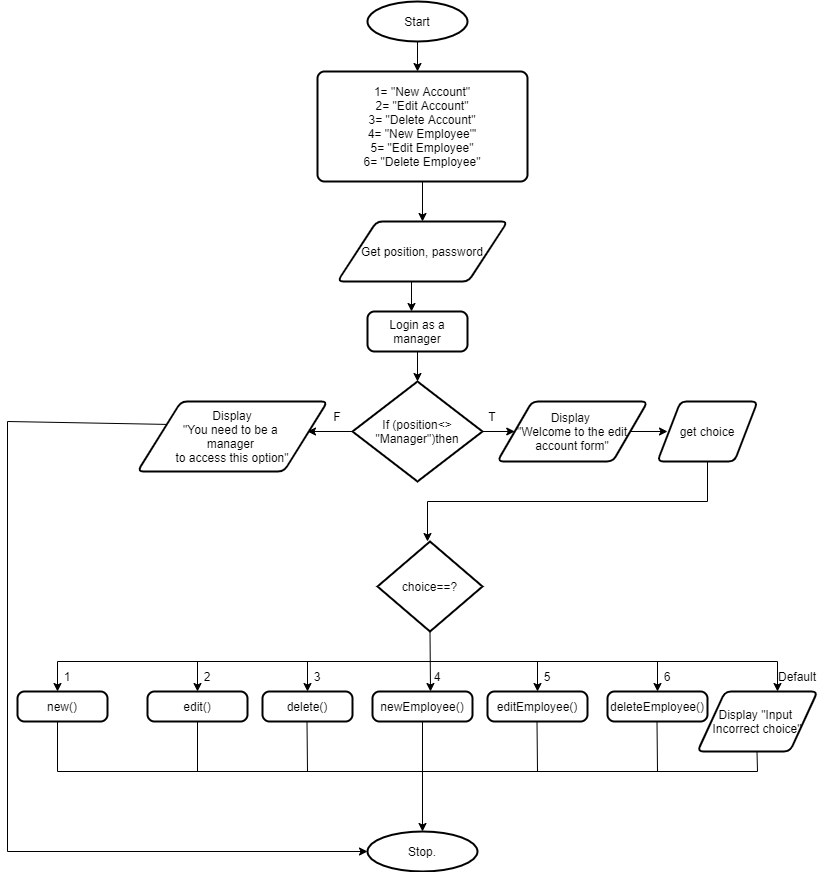

The diagram above was exported from draw.io. Its source (the exported page's mxGraphModel, read from the mxfile embedded in the PNG):
<mxGraphModel dx="868" dy="393" grid="1" gridSize="10" guides="1" tooltips="1" connect="1" arrows="1" fold="1" page="1" pageScale="1" pageWidth="827" pageHeight="1169" math="0" shadow="0">
  <root>
    <mxCell id="5CO3gloX5dOafy9Qstpy-0" />
    <mxCell id="5CO3gloX5dOafy9Qstpy-1" parent="5CO3gloX5dOafy9Qstpy-0" />
    <mxCell id="5CO3gloX5dOafy9Qstpy-2" value="Start" style="strokeWidth=2;html=1;shape=mxgraph.flowchart.start_1;whiteSpace=wrap;" parent="5CO3gloX5dOafy9Qstpy-1" vertex="1">
      <mxGeometry x="370" y="10" width="100" height="40" as="geometry" />
    </mxCell>
    <mxCell id="5CO3gloX5dOafy9Qstpy-3" value="" style="endArrow=classic;html=1;exitX=0.5;exitY=1;exitDx=0;exitDy=0;exitPerimeter=0;" parent="5CO3gloX5dOafy9Qstpy-1" source="5CO3gloX5dOafy9Qstpy-2" edge="1">
      <mxGeometry width="50" height="50" relative="1" as="geometry">
        <mxPoint x="390" y="230" as="sourcePoint" />
        <mxPoint x="420" y="80" as="targetPoint" />
      </mxGeometry>
    </mxCell>
    <mxCell id="5CO3gloX5dOafy9Qstpy-4" value="1= &quot;New Account&quot;&lt;br&gt;2= &quot;Edit Account&quot;&lt;br&gt;3= &quot;Delete Account&quot;&lt;br&gt;4= &quot;New Employee&quot;'&lt;br&gt;5= &quot;Edit Employee&quot;&lt;br&gt;6= &quot;Delete Employee&quot;" style="rounded=1;whiteSpace=wrap;html=1;absoluteArcSize=1;arcSize=14;strokeWidth=2;" parent="5CO3gloX5dOafy9Qstpy-1" vertex="1">
      <mxGeometry x="320" y="80" width="210" height="110" as="geometry" />
    </mxCell>
    <mxCell id="5CO3gloX5dOafy9Qstpy-5" value="" style="endArrow=classic;html=1;exitX=0.5;exitY=1;exitDx=0;exitDy=0;" parent="5CO3gloX5dOafy9Qstpy-1" source="5CO3gloX5dOafy9Qstpy-4" edge="1">
      <mxGeometry width="50" height="50" relative="1" as="geometry">
        <mxPoint x="390" y="40" as="sourcePoint" />
        <mxPoint x="425" y="230" as="targetPoint" />
      </mxGeometry>
    </mxCell>
    <mxCell id="5CO3gloX5dOafy9Qstpy-6" value="Get position, password" style="shape=parallelogram;html=1;strokeWidth=2;perimeter=parallelogramPerimeter;whiteSpace=wrap;rounded=1;arcSize=12;size=0.23;" parent="5CO3gloX5dOafy9Qstpy-1" vertex="1">
      <mxGeometry x="340" y="230" width="170" height="60" as="geometry" />
    </mxCell>
    <mxCell id="5CO3gloX5dOafy9Qstpy-7" value="" style="endArrow=classic;html=1;" parent="5CO3gloX5dOafy9Qstpy-1" edge="1">
      <mxGeometry width="50" height="50" relative="1" as="geometry">
        <mxPoint x="414" y="290" as="sourcePoint" />
        <mxPoint x="414" y="320" as="targetPoint" />
      </mxGeometry>
    </mxCell>
    <mxCell id="5CO3gloX5dOafy9Qstpy-8" value="Login as a manager" style="rounded=1;whiteSpace=wrap;html=1;absoluteArcSize=1;arcSize=14;strokeWidth=2;" parent="5CO3gloX5dOafy9Qstpy-1" vertex="1">
      <mxGeometry x="370" y="320" width="100" height="40" as="geometry" />
    </mxCell>
    <mxCell id="5CO3gloX5dOafy9Qstpy-9" value="" style="endArrow=classic;html=1;exitX=0.5;exitY=1;exitDx=0;exitDy=0;" parent="5CO3gloX5dOafy9Qstpy-1" source="5CO3gloX5dOafy9Qstpy-8" edge="1">
      <mxGeometry width="50" height="50" relative="1" as="geometry">
        <mxPoint x="390" y="320" as="sourcePoint" />
        <mxPoint x="420" y="390" as="targetPoint" />
      </mxGeometry>
    </mxCell>
    <mxCell id="5CO3gloX5dOafy9Qstpy-10" value="If (position&amp;lt;&amp;gt; &quot;Manager&quot;)then" style="strokeWidth=2;html=1;shape=mxgraph.flowchart.decision;whiteSpace=wrap;" parent="5CO3gloX5dOafy9Qstpy-1" vertex="1">
      <mxGeometry x="355" y="390" width="130" height="100" as="geometry" />
    </mxCell>
    <mxCell id="5CO3gloX5dOafy9Qstpy-11" value="" style="endArrow=classic;html=1;exitX=0;exitY=0.5;exitDx=0;exitDy=0;exitPerimeter=0;" parent="5CO3gloX5dOafy9Qstpy-1" source="5CO3gloX5dOafy9Qstpy-10" edge="1">
      <mxGeometry width="50" height="50" relative="1" as="geometry">
        <mxPoint x="390" y="350" as="sourcePoint" />
        <mxPoint x="310" y="440" as="targetPoint" />
      </mxGeometry>
    </mxCell>
    <mxCell id="5CO3gloX5dOafy9Qstpy-12" value="Display&lt;br&gt;&quot;You need to be a &lt;br&gt;manager &lt;br&gt;to access this option&quot;" style="shape=parallelogram;html=1;strokeWidth=2;perimeter=parallelogramPerimeter;whiteSpace=wrap;rounded=1;arcSize=12;size=0.23;" parent="5CO3gloX5dOafy9Qstpy-1" vertex="1">
      <mxGeometry x="140" y="410" width="190" height="70" as="geometry" />
    </mxCell>
    <mxCell id="5CO3gloX5dOafy9Qstpy-13" value="" style="endArrow=classic;html=1;exitX=1;exitY=0.5;exitDx=0;exitDy=0;exitPerimeter=0;" parent="5CO3gloX5dOafy9Qstpy-1" source="5CO3gloX5dOafy9Qstpy-10" target="5CO3gloX5dOafy9Qstpy-14" edge="1">
      <mxGeometry width="50" height="50" relative="1" as="geometry">
        <mxPoint x="390" y="330" as="sourcePoint" />
        <mxPoint x="530" y="440" as="targetPoint" />
      </mxGeometry>
    </mxCell>
    <mxCell id="5CO3gloX5dOafy9Qstpy-14" value="Display &lt;br&gt;&quot;Welcome to the edit account form&quot;" style="shape=parallelogram;html=1;strokeWidth=2;perimeter=parallelogramPerimeter;whiteSpace=wrap;rounded=1;arcSize=12;size=0.23;" parent="5CO3gloX5dOafy9Qstpy-1" vertex="1">
      <mxGeometry x="500" y="410" width="150" height="60" as="geometry" />
    </mxCell>
    <mxCell id="5CO3gloX5dOafy9Qstpy-15" value="" style="endArrow=classic;html=1;exitX=1;exitY=0.5;exitDx=0;exitDy=0;" parent="5CO3gloX5dOafy9Qstpy-1" source="5CO3gloX5dOafy9Qstpy-14" edge="1">
      <mxGeometry width="50" height="50" relative="1" as="geometry">
        <mxPoint x="390" y="310" as="sourcePoint" />
        <mxPoint x="670" y="440" as="targetPoint" />
      </mxGeometry>
    </mxCell>
    <mxCell id="5CO3gloX5dOafy9Qstpy-16" value="get choice" style="shape=parallelogram;html=1;strokeWidth=2;perimeter=parallelogramPerimeter;whiteSpace=wrap;rounded=1;arcSize=12;size=0.23;" parent="5CO3gloX5dOafy9Qstpy-1" vertex="1">
      <mxGeometry x="660" y="410" width="100" height="60" as="geometry" />
    </mxCell>
    <mxCell id="5CO3gloX5dOafy9Qstpy-17" value="" style="endArrow=none;html=1;entryX=0.5;entryY=1;entryDx=0;entryDy=0;" parent="5CO3gloX5dOafy9Qstpy-1" target="5CO3gloX5dOafy9Qstpy-16" edge="1">
      <mxGeometry width="50" height="50" relative="1" as="geometry">
        <mxPoint x="710" y="510" as="sourcePoint" />
        <mxPoint x="440" y="260" as="targetPoint" />
      </mxGeometry>
    </mxCell>
    <mxCell id="5CO3gloX5dOafy9Qstpy-18" value="" style="endArrow=none;html=1;" parent="5CO3gloX5dOafy9Qstpy-1" edge="1">
      <mxGeometry width="50" height="50" relative="1" as="geometry">
        <mxPoint x="430" y="510" as="sourcePoint" />
        <mxPoint x="710" y="510" as="targetPoint" />
      </mxGeometry>
    </mxCell>
    <mxCell id="5CO3gloX5dOafy9Qstpy-19" value="" style="endArrow=classic;html=1;" parent="5CO3gloX5dOafy9Qstpy-1" edge="1">
      <mxGeometry width="50" height="50" relative="1" as="geometry">
        <mxPoint x="430" y="510" as="sourcePoint" />
        <mxPoint x="430" y="550" as="targetPoint" />
      </mxGeometry>
    </mxCell>
    <mxCell id="5CO3gloX5dOafy9Qstpy-20" value="choice==?" style="strokeWidth=2;html=1;shape=mxgraph.flowchart.decision;whiteSpace=wrap;" parent="5CO3gloX5dOafy9Qstpy-1" vertex="1">
      <mxGeometry x="380" y="550" width="105" height="90" as="geometry" />
    </mxCell>
    <mxCell id="5CO3gloX5dOafy9Qstpy-21" value="" style="endArrow=classic;html=1;exitX=0.5;exitY=1;exitDx=0;exitDy=0;exitPerimeter=0;" parent="5CO3gloX5dOafy9Qstpy-1" source="5CO3gloX5dOafy9Qstpy-20" edge="1">
      <mxGeometry width="50" height="50" relative="1" as="geometry">
        <mxPoint x="390" y="640" as="sourcePoint" />
        <mxPoint x="433" y="700" as="targetPoint" />
      </mxGeometry>
    </mxCell>
    <mxCell id="5CO3gloX5dOafy9Qstpy-22" value="" style="endArrow=none;html=1;" parent="5CO3gloX5dOafy9Qstpy-1" edge="1">
      <mxGeometry width="50" height="50" relative="1" as="geometry">
        <mxPoint x="60" y="670" as="sourcePoint" />
        <mxPoint x="780" y="670" as="targetPoint" />
      </mxGeometry>
    </mxCell>
    <mxCell id="5CO3gloX5dOafy9Qstpy-23" value="" style="endArrow=classic;html=1;" parent="5CO3gloX5dOafy9Qstpy-1" edge="1">
      <mxGeometry width="50" height="50" relative="1" as="geometry">
        <mxPoint x="60" y="670" as="sourcePoint" />
        <mxPoint x="60" y="700" as="targetPoint" />
      </mxGeometry>
    </mxCell>
    <mxCell id="5CO3gloX5dOafy9Qstpy-24" value="new()" style="rounded=1;whiteSpace=wrap;html=1;absoluteArcSize=1;arcSize=14;strokeWidth=2;" parent="5CO3gloX5dOafy9Qstpy-1" vertex="1">
      <mxGeometry x="20" y="700" width="90" height="30" as="geometry" />
    </mxCell>
    <mxCell id="5CO3gloX5dOafy9Qstpy-25" value="" style="endArrow=classic;html=1;" parent="5CO3gloX5dOafy9Qstpy-1" edge="1">
      <mxGeometry width="50" height="50" relative="1" as="geometry">
        <mxPoint x="200" y="670" as="sourcePoint" />
        <mxPoint x="200" y="700" as="targetPoint" />
      </mxGeometry>
    </mxCell>
    <mxCell id="5CO3gloX5dOafy9Qstpy-26" value="edit()" style="rounded=1;whiteSpace=wrap;html=1;absoluteArcSize=1;arcSize=14;strokeWidth=2;" parent="5CO3gloX5dOafy9Qstpy-1" vertex="1">
      <mxGeometry x="150" y="700" width="100" height="30" as="geometry" />
    </mxCell>
    <mxCell id="5CO3gloX5dOafy9Qstpy-27" value="" style="endArrow=classic;html=1;" parent="5CO3gloX5dOafy9Qstpy-1" edge="1">
      <mxGeometry width="50" height="50" relative="1" as="geometry">
        <mxPoint x="310" y="670" as="sourcePoint" />
        <mxPoint x="310" y="700" as="targetPoint" />
      </mxGeometry>
    </mxCell>
    <mxCell id="5CO3gloX5dOafy9Qstpy-28" value="delete()" style="rounded=1;whiteSpace=wrap;html=1;absoluteArcSize=1;arcSize=14;strokeWidth=2;" parent="5CO3gloX5dOafy9Qstpy-1" vertex="1">
      <mxGeometry x="265" y="700" width="90" height="30" as="geometry" />
    </mxCell>
    <mxCell id="5CO3gloX5dOafy9Qstpy-29" value="newEmployee()" style="rounded=1;whiteSpace=wrap;html=1;absoluteArcSize=1;arcSize=14;strokeWidth=2;" parent="5CO3gloX5dOafy9Qstpy-1" vertex="1">
      <mxGeometry x="375" y="700" width="100" height="30" as="geometry" />
    </mxCell>
    <mxCell id="5CO3gloX5dOafy9Qstpy-30" value="" style="endArrow=classic;html=1;" parent="5CO3gloX5dOafy9Qstpy-1" edge="1">
      <mxGeometry width="50" height="50" relative="1" as="geometry">
        <mxPoint x="540" y="670" as="sourcePoint" />
        <mxPoint x="540" y="700" as="targetPoint" />
      </mxGeometry>
    </mxCell>
    <mxCell id="5CO3gloX5dOafy9Qstpy-31" value="editEmployee()" style="rounded=1;whiteSpace=wrap;html=1;absoluteArcSize=1;arcSize=14;strokeWidth=2;" parent="5CO3gloX5dOafy9Qstpy-1" vertex="1">
      <mxGeometry x="490" y="700" width="100" height="30" as="geometry" />
    </mxCell>
    <mxCell id="5CO3gloX5dOafy9Qstpy-32" value="" style="endArrow=classic;html=1;" parent="5CO3gloX5dOafy9Qstpy-1" edge="1">
      <mxGeometry width="50" height="50" relative="1" as="geometry">
        <mxPoint x="660" y="670" as="sourcePoint" />
        <mxPoint x="660" y="700" as="targetPoint" />
      </mxGeometry>
    </mxCell>
    <mxCell id="5CO3gloX5dOafy9Qstpy-33" value="deleteEmployee()" style="rounded=1;whiteSpace=wrap;html=1;absoluteArcSize=1;arcSize=14;strokeWidth=2;" parent="5CO3gloX5dOafy9Qstpy-1" vertex="1">
      <mxGeometry x="610" y="700" width="100" height="30" as="geometry" />
    </mxCell>
    <mxCell id="5CO3gloX5dOafy9Qstpy-34" value="" style="endArrow=classic;html=1;" parent="5CO3gloX5dOafy9Qstpy-1" edge="1">
      <mxGeometry width="50" height="50" relative="1" as="geometry">
        <mxPoint x="780" y="670" as="sourcePoint" />
        <mxPoint x="780" y="700" as="targetPoint" />
      </mxGeometry>
    </mxCell>
    <mxCell id="5CO3gloX5dOafy9Qstpy-35" value="Display &quot;Input &lt;br&gt;Incorrect choice&quot;" style="shape=parallelogram;html=1;strokeWidth=2;perimeter=parallelogramPerimeter;whiteSpace=wrap;rounded=1;arcSize=12;size=0.23;" parent="5CO3gloX5dOafy9Qstpy-1" vertex="1">
      <mxGeometry x="700" y="700" width="120" height="60" as="geometry" />
    </mxCell>
    <mxCell id="5CO3gloX5dOafy9Qstpy-37" value="" style="endArrow=none;html=1;" parent="5CO3gloX5dOafy9Qstpy-1" edge="1">
      <mxGeometry width="50" height="50" relative="1" as="geometry">
        <mxPoint x="60" y="780" as="sourcePoint" />
        <mxPoint x="760" y="780" as="targetPoint" />
      </mxGeometry>
    </mxCell>
    <mxCell id="5CO3gloX5dOafy9Qstpy-38" value="" style="endArrow=none;html=1;" parent="5CO3gloX5dOafy9Qstpy-1" edge="1">
      <mxGeometry width="50" height="50" relative="1" as="geometry">
        <mxPoint x="60" y="780" as="sourcePoint" />
        <mxPoint x="60" y="730" as="targetPoint" />
      </mxGeometry>
    </mxCell>
    <mxCell id="5CO3gloX5dOafy9Qstpy-39" value="" style="endArrow=none;html=1;entryX=0.5;entryY=1;entryDx=0;entryDy=0;" parent="5CO3gloX5dOafy9Qstpy-1" target="5CO3gloX5dOafy9Qstpy-26" edge="1">
      <mxGeometry width="50" height="50" relative="1" as="geometry">
        <mxPoint x="200" y="780" as="sourcePoint" />
        <mxPoint x="470" y="580" as="targetPoint" />
      </mxGeometry>
    </mxCell>
    <mxCell id="5CO3gloX5dOafy9Qstpy-40" value="" style="endArrow=none;html=1;entryX=0.5;entryY=1;entryDx=0;entryDy=0;" parent="5CO3gloX5dOafy9Qstpy-1" edge="1">
      <mxGeometry width="50" height="50" relative="1" as="geometry">
        <mxPoint x="310" y="780" as="sourcePoint" />
        <mxPoint x="309.5" y="730" as="targetPoint" />
      </mxGeometry>
    </mxCell>
    <mxCell id="5CO3gloX5dOafy9Qstpy-41" value="" style="endArrow=none;html=1;entryX=0.5;entryY=1;entryDx=0;entryDy=0;" parent="5CO3gloX5dOafy9Qstpy-1" edge="1">
      <mxGeometry width="50" height="50" relative="1" as="geometry">
        <mxPoint x="540" y="780" as="sourcePoint" />
        <mxPoint x="539.5" y="730" as="targetPoint" />
      </mxGeometry>
    </mxCell>
    <mxCell id="5CO3gloX5dOafy9Qstpy-42" value="" style="endArrow=none;html=1;entryX=0.5;entryY=1;entryDx=0;entryDy=0;" parent="5CO3gloX5dOafy9Qstpy-1" edge="1">
      <mxGeometry width="50" height="50" relative="1" as="geometry">
        <mxPoint x="660" y="780" as="sourcePoint" />
        <mxPoint x="659.5" y="730" as="targetPoint" />
      </mxGeometry>
    </mxCell>
    <mxCell id="5CO3gloX5dOafy9Qstpy-43" value="" style="endArrow=none;html=1;entryX=0.5;entryY=1;entryDx=0;entryDy=0;" parent="5CO3gloX5dOafy9Qstpy-1" edge="1">
      <mxGeometry width="50" height="50" relative="1" as="geometry">
        <mxPoint x="760" y="780" as="sourcePoint" />
        <mxPoint x="759.5" y="760" as="targetPoint" />
      </mxGeometry>
    </mxCell>
    <mxCell id="5CO3gloX5dOafy9Qstpy-44" value="" style="endArrow=classic;html=1;exitX=0.5;exitY=1;exitDx=0;exitDy=0;entryX=0.5;entryY=0;entryDx=0;entryDy=0;entryPerimeter=0;" parent="5CO3gloX5dOafy9Qstpy-1" source="5CO3gloX5dOafy9Qstpy-29" target="5CO3gloX5dOafy9Qstpy-45" edge="1">
      <mxGeometry width="50" height="50" relative="1" as="geometry">
        <mxPoint x="420" y="630" as="sourcePoint" />
        <mxPoint x="425" y="830" as="targetPoint" />
      </mxGeometry>
    </mxCell>
    <mxCell id="5CO3gloX5dOafy9Qstpy-45" value="Stop." style="strokeWidth=2;html=1;shape=mxgraph.flowchart.start_1;whiteSpace=wrap;" parent="5CO3gloX5dOafy9Qstpy-1" vertex="1">
      <mxGeometry x="370" y="840" width="110" height="40" as="geometry" />
    </mxCell>
    <mxCell id="5CO3gloX5dOafy9Qstpy-46" value="1" style="text;html=1;strokeColor=none;fillColor=none;align=center;verticalAlign=middle;whiteSpace=wrap;rounded=0;" parent="5CO3gloX5dOafy9Qstpy-1" vertex="1">
      <mxGeometry x="50" y="670" width="40" height="30" as="geometry" />
    </mxCell>
    <mxCell id="5CO3gloX5dOafy9Qstpy-47" value="2" style="text;html=1;strokeColor=none;fillColor=none;align=center;verticalAlign=middle;whiteSpace=wrap;rounded=0;" parent="5CO3gloX5dOafy9Qstpy-1" vertex="1">
      <mxGeometry x="190" y="670" width="40" height="30" as="geometry" />
    </mxCell>
    <mxCell id="5CO3gloX5dOafy9Qstpy-48" value="3" style="text;html=1;strokeColor=none;fillColor=none;align=center;verticalAlign=middle;whiteSpace=wrap;rounded=0;" parent="5CO3gloX5dOafy9Qstpy-1" vertex="1">
      <mxGeometry x="300" y="670" width="40" height="30" as="geometry" />
    </mxCell>
    <mxCell id="5CO3gloX5dOafy9Qstpy-49" value="4&lt;span style=&quot;color: rgba(0 , 0 , 0 , 0) ; font-family: monospace ; font-size: 0px&quot;&gt;%3CmxGraphModel%3E%3Croot%3E%3CmxCell%20id%3D%220%22%2F%3E%3CmxCell%20id%3D%221%22%20parent%3D%220%22%2F%3E%3CmxCell%20id%3D%222%22%20value%3D%221%22%20style%3D%22text%3Bhtml%3D1%3BstrokeColor%3Dnone%3BfillColor%3Dnone%3Balign%3Dcenter%3BverticalAlign%3Dmiddle%3BwhiteSpace%3Dwrap%3Brounded%3D0%3B%22%20vertex%3D%221%22%20parent%3D%221%22%3E%3CmxGeometry%20x%3D%2250%22%20y%3D%22670%22%20width%3D%2240%22%20height%3D%2230%22%20as%3D%22geometry%22%2F%3E%3C%2FmxCell%3E%3C%2Froot%3E%3C%2FmxGraphModel%3E&lt;/span&gt;" style="text;html=1;strokeColor=none;fillColor=none;align=center;verticalAlign=middle;whiteSpace=wrap;rounded=0;" parent="5CO3gloX5dOafy9Qstpy-1" vertex="1">
      <mxGeometry x="420" y="670" width="40" height="30" as="geometry" />
    </mxCell>
    <mxCell id="5CO3gloX5dOafy9Qstpy-50" value="5" style="text;html=1;strokeColor=none;fillColor=none;align=center;verticalAlign=middle;whiteSpace=wrap;rounded=0;" parent="5CO3gloX5dOafy9Qstpy-1" vertex="1">
      <mxGeometry x="530" y="670" width="40" height="30" as="geometry" />
    </mxCell>
    <mxCell id="5CO3gloX5dOafy9Qstpy-51" value="6" style="text;html=1;strokeColor=none;fillColor=none;align=center;verticalAlign=middle;whiteSpace=wrap;rounded=0;" parent="5CO3gloX5dOafy9Qstpy-1" vertex="1">
      <mxGeometry x="650" y="670" width="40" height="30" as="geometry" />
    </mxCell>
    <mxCell id="5CO3gloX5dOafy9Qstpy-52" value="Default" style="text;html=1;strokeColor=none;fillColor=none;align=center;verticalAlign=middle;whiteSpace=wrap;rounded=0;" parent="5CO3gloX5dOafy9Qstpy-1" vertex="1">
      <mxGeometry x="780" y="670" width="40" height="30" as="geometry" />
    </mxCell>
    <mxCell id="5CO3gloX5dOafy9Qstpy-54" value="" style="endArrow=none;html=1;" parent="5CO3gloX5dOafy9Qstpy-1" edge="1">
      <mxGeometry width="50" height="50" relative="1" as="geometry">
        <mxPoint x="10" y="860" as="sourcePoint" />
        <mxPoint x="10" y="430" as="targetPoint" />
      </mxGeometry>
    </mxCell>
    <mxCell id="5CO3gloX5dOafy9Qstpy-56" value="" style="endArrow=none;html=1;entryX=0;entryY=0.25;entryDx=0;entryDy=0;" parent="5CO3gloX5dOafy9Qstpy-1" target="5CO3gloX5dOafy9Qstpy-12" edge="1">
      <mxGeometry width="50" height="50" relative="1" as="geometry">
        <mxPoint x="10" y="430" as="sourcePoint" />
        <mxPoint x="310" y="630" as="targetPoint" />
        <Array as="points" />
      </mxGeometry>
    </mxCell>
    <mxCell id="5CO3gloX5dOafy9Qstpy-58" value="" style="endArrow=classic;html=1;" parent="5CO3gloX5dOafy9Qstpy-1" edge="1">
      <mxGeometry width="50" height="50" relative="1" as="geometry">
        <mxPoint x="10" y="860" as="sourcePoint" />
        <mxPoint x="370" y="860" as="targetPoint" />
      </mxGeometry>
    </mxCell>
    <mxCell id="5CO3gloX5dOafy9Qstpy-59" value="F" style="text;html=1;strokeColor=none;fillColor=none;align=center;verticalAlign=middle;whiteSpace=wrap;rounded=0;" parent="5CO3gloX5dOafy9Qstpy-1" vertex="1">
      <mxGeometry x="320" y="410" width="40" height="30" as="geometry" />
    </mxCell>
    <mxCell id="5CO3gloX5dOafy9Qstpy-60" value="T" style="text;html=1;strokeColor=none;fillColor=none;align=center;verticalAlign=middle;whiteSpace=wrap;rounded=0;" parent="5CO3gloX5dOafy9Qstpy-1" vertex="1">
      <mxGeometry x="475" y="410" width="40" height="30" as="geometry" />
    </mxCell>
  </root>
</mxGraphModel>